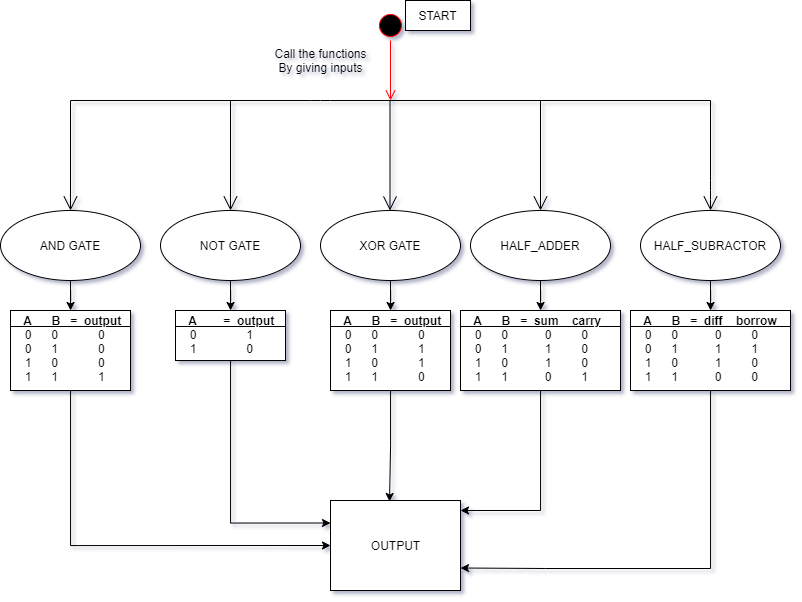

The diagram above was exported from draw.io. Its source (the exported page's mxGraphModel, read from the mxfile embedded in the PNG):
<mxGraphModel dx="1157" dy="656" grid="1" gridSize="10" guides="1" tooltips="1" connect="1" arrows="1" fold="1" page="1" pageScale="1" pageWidth="850" pageHeight="1100" math="0" shadow="0">
  <root>
    <mxCell id="0" />
    <mxCell id="1" parent="0" />
    <mxCell id="hmR06nTHujtsA6uwH54V-27" value="" style="edgeStyle=orthogonalEdgeStyle;rounded=0;orthogonalLoop=1;jettySize=auto;html=1;" edge="1" parent="1" source="hmR06nTHujtsA6uwH54V-3" target="hmR06nTHujtsA6uwH54V-22">
      <mxGeometry relative="1" as="geometry" />
    </mxCell>
    <mxCell id="hmR06nTHujtsA6uwH54V-3" value="AND GATE" style="ellipse;whiteSpace=wrap;html=1;" vertex="1" parent="1">
      <mxGeometry x="10" y="230" width="140" height="70" as="geometry" />
    </mxCell>
    <mxCell id="hmR06nTHujtsA6uwH54V-28" value="" style="edgeStyle=orthogonalEdgeStyle;rounded=0;orthogonalLoop=1;jettySize=auto;html=1;" edge="1" parent="1" source="hmR06nTHujtsA6uwH54V-4" target="hmR06nTHujtsA6uwH54V-23">
      <mxGeometry relative="1" as="geometry" />
    </mxCell>
    <mxCell id="hmR06nTHujtsA6uwH54V-4" value="NOT GATE" style="ellipse;whiteSpace=wrap;html=1;" vertex="1" parent="1">
      <mxGeometry x="170" y="230" width="140" height="70" as="geometry" />
    </mxCell>
    <mxCell id="hmR06nTHujtsA6uwH54V-29" value="" style="edgeStyle=orthogonalEdgeStyle;rounded=0;orthogonalLoop=1;jettySize=auto;html=1;" edge="1" parent="1" source="hmR06nTHujtsA6uwH54V-5" target="hmR06nTHujtsA6uwH54V-24">
      <mxGeometry relative="1" as="geometry" />
    </mxCell>
    <mxCell id="hmR06nTHujtsA6uwH54V-5" value="XOR GATE" style="ellipse;whiteSpace=wrap;html=1;" vertex="1" parent="1">
      <mxGeometry x="330" y="230" width="140" height="70" as="geometry" />
    </mxCell>
    <mxCell id="hmR06nTHujtsA6uwH54V-30" value="" style="edgeStyle=orthogonalEdgeStyle;rounded=0;orthogonalLoop=1;jettySize=auto;html=1;" edge="1" parent="1" source="hmR06nTHujtsA6uwH54V-6" target="hmR06nTHujtsA6uwH54V-25">
      <mxGeometry relative="1" as="geometry" />
    </mxCell>
    <mxCell id="hmR06nTHujtsA6uwH54V-6" value="HALF_ADDER" style="ellipse;whiteSpace=wrap;html=1;" vertex="1" parent="1">
      <mxGeometry x="480" y="230" width="140" height="70" as="geometry" />
    </mxCell>
    <mxCell id="hmR06nTHujtsA6uwH54V-31" value="" style="edgeStyle=orthogonalEdgeStyle;rounded=0;orthogonalLoop=1;jettySize=auto;html=1;" edge="1" parent="1" source="hmR06nTHujtsA6uwH54V-7" target="hmR06nTHujtsA6uwH54V-26">
      <mxGeometry relative="1" as="geometry" />
    </mxCell>
    <mxCell id="hmR06nTHujtsA6uwH54V-7" value="HALF_SUBRACTOR" style="ellipse;whiteSpace=wrap;html=1;" vertex="1" parent="1">
      <mxGeometry x="650" y="230" width="140" height="70" as="geometry" />
    </mxCell>
    <mxCell id="hmR06nTHujtsA6uwH54V-12" value="" style="endArrow=open;endFill=1;endSize=12;html=1;entryX=0.5;entryY=0;entryDx=0;entryDy=0;" edge="1" parent="1" target="hmR06nTHujtsA6uwH54V-3">
      <mxGeometry width="160" relative="1" as="geometry">
        <mxPoint x="80" y="120" as="sourcePoint" />
        <mxPoint x="530" y="260" as="targetPoint" />
      </mxGeometry>
    </mxCell>
    <mxCell id="hmR06nTHujtsA6uwH54V-13" value="" style="endArrow=open;endFill=1;endSize=12;html=1;entryX=0.5;entryY=0;entryDx=0;entryDy=0;" edge="1" parent="1" target="hmR06nTHujtsA6uwH54V-4">
      <mxGeometry width="160" relative="1" as="geometry">
        <mxPoint x="240" y="120" as="sourcePoint" />
        <mxPoint x="440" y="120" as="targetPoint" />
      </mxGeometry>
    </mxCell>
    <mxCell id="hmR06nTHujtsA6uwH54V-14" value="" style="endArrow=open;endFill=1;endSize=12;html=1;" edge="1" parent="1">
      <mxGeometry width="160" relative="1" as="geometry">
        <mxPoint x="399.5" y="120" as="sourcePoint" />
        <mxPoint x="399.5" y="230" as="targetPoint" />
      </mxGeometry>
    </mxCell>
    <mxCell id="hmR06nTHujtsA6uwH54V-15" value="" style="endArrow=open;endFill=1;endSize=12;html=1;entryX=0.5;entryY=0;entryDx=0;entryDy=0;" edge="1" parent="1" target="hmR06nTHujtsA6uwH54V-6">
      <mxGeometry width="160" relative="1" as="geometry">
        <mxPoint x="550" y="120" as="sourcePoint" />
        <mxPoint x="800" y="120" as="targetPoint" />
      </mxGeometry>
    </mxCell>
    <mxCell id="hmR06nTHujtsA6uwH54V-17" value="" style="ellipse;html=1;shape=startState;fillColor=#000000;strokeColor=#ff0000;" vertex="1" parent="1">
      <mxGeometry x="385" y="30" width="30" height="30" as="geometry" />
    </mxCell>
    <mxCell id="hmR06nTHujtsA6uwH54V-18" value="" style="edgeStyle=orthogonalEdgeStyle;html=1;verticalAlign=bottom;endArrow=open;endSize=8;strokeColor=#ff0000;" edge="1" source="hmR06nTHujtsA6uwH54V-17" parent="1">
      <mxGeometry relative="1" as="geometry">
        <mxPoint x="400" y="120" as="targetPoint" />
      </mxGeometry>
    </mxCell>
    <mxCell id="hmR06nTHujtsA6uwH54V-19" value="" style="endArrow=none;html=1;" edge="1" parent="1">
      <mxGeometry width="50" height="50" relative="1" as="geometry">
        <mxPoint x="80" y="120" as="sourcePoint" />
        <mxPoint x="720" y="120" as="targetPoint" />
        <Array as="points">
          <mxPoint x="330" y="120" />
        </Array>
      </mxGeometry>
    </mxCell>
    <mxCell id="hmR06nTHujtsA6uwH54V-20" value="START" style="whiteSpace=wrap;html=1;" vertex="1" parent="1">
      <mxGeometry x="415" y="20" width="65" height="30" as="geometry" />
    </mxCell>
    <mxCell id="hmR06nTHujtsA6uwH54V-21" value="Call the functions&lt;br&gt;By giving inputs" style="text;html=1;align=center;verticalAlign=middle;resizable=0;points=[];autosize=1;strokeColor=none;fillColor=none;" vertex="1" parent="1">
      <mxGeometry x="275" y="65" width="110" height="30" as="geometry" />
    </mxCell>
    <mxCell id="hmR06nTHujtsA6uwH54V-35" style="edgeStyle=orthogonalEdgeStyle;rounded=0;orthogonalLoop=1;jettySize=auto;html=1;entryX=0;entryY=0.5;entryDx=0;entryDy=0;" edge="1" parent="1" source="hmR06nTHujtsA6uwH54V-22" target="hmR06nTHujtsA6uwH54V-33">
      <mxGeometry relative="1" as="geometry">
        <Array as="points">
          <mxPoint x="80" y="565" />
        </Array>
      </mxGeometry>
    </mxCell>
    <mxCell id="hmR06nTHujtsA6uwH54V-22" value="&lt;p style=&quot;margin: 4px 0px 0px ; text-decoration: underline&quot;&gt;&lt;b&gt;&amp;nbsp; &amp;nbsp; A&amp;nbsp; &amp;nbsp; &amp;nbsp; B&amp;nbsp; &amp;nbsp;=&amp;nbsp; output&amp;nbsp; &amp;nbsp; &amp;nbsp; &amp;nbsp;&amp;nbsp;&lt;/b&gt;&lt;/p&gt;&lt;p style=&quot;margin: 0px ; margin-left: 8px&quot;&gt;&amp;nbsp; 0&amp;nbsp; &amp;nbsp; &amp;nbsp; 0&amp;nbsp; &amp;nbsp; &amp;nbsp; &amp;nbsp; &amp;nbsp; &amp;nbsp; 0&lt;/p&gt;&lt;p style=&quot;margin: 0px ; margin-left: 8px&quot;&gt;&amp;nbsp; 0&amp;nbsp; &amp;nbsp; &amp;nbsp; 1&amp;nbsp; &amp;nbsp; &amp;nbsp; &amp;nbsp; &amp;nbsp; &amp;nbsp; 0&lt;/p&gt;&lt;p style=&quot;margin: 0px ; margin-left: 8px&quot;&gt;&amp;nbsp; 1&amp;nbsp; &amp;nbsp; &amp;nbsp; 0&amp;nbsp; &amp;nbsp; &amp;nbsp; &amp;nbsp; &amp;nbsp; &amp;nbsp; 0&lt;/p&gt;&lt;p style=&quot;margin: 0px ; margin-left: 8px&quot;&gt;&amp;nbsp; 1&amp;nbsp; &amp;nbsp; &amp;nbsp; 1&amp;nbsp; &amp;nbsp; &amp;nbsp; &amp;nbsp; &amp;nbsp; &amp;nbsp; 1&amp;nbsp;&amp;nbsp;&lt;/p&gt;" style="verticalAlign=top;align=left;overflow=fill;fontSize=12;fontFamily=Helvetica;html=1;" vertex="1" parent="1">
      <mxGeometry x="20" y="330" width="120" height="80" as="geometry" />
    </mxCell>
    <mxCell id="hmR06nTHujtsA6uwH54V-36" style="edgeStyle=orthogonalEdgeStyle;rounded=0;orthogonalLoop=1;jettySize=auto;html=1;entryX=0;entryY=0.25;entryDx=0;entryDy=0;" edge="1" parent="1" source="hmR06nTHujtsA6uwH54V-23" target="hmR06nTHujtsA6uwH54V-33">
      <mxGeometry relative="1" as="geometry">
        <Array as="points">
          <mxPoint x="240" y="543" />
        </Array>
      </mxGeometry>
    </mxCell>
    <mxCell id="hmR06nTHujtsA6uwH54V-23" value="&lt;p style=&quot;margin: 4px 0px 0px ; text-decoration: underline&quot;&gt;&lt;b&gt;&amp;nbsp; &amp;nbsp; A&amp;nbsp; &amp;nbsp; &amp;nbsp; &amp;nbsp; =&amp;nbsp; output&amp;nbsp; &amp;nbsp; &amp;nbsp; &amp;nbsp;&amp;nbsp;&lt;/b&gt;&lt;/p&gt;&lt;p style=&quot;margin: 0px ; margin-left: 8px&quot;&gt;&amp;nbsp; 0&amp;nbsp; &amp;nbsp; &amp;nbsp; &amp;nbsp; &amp;nbsp; &amp;nbsp; &amp;nbsp; &amp;nbsp;1&lt;/p&gt;&lt;p style=&quot;margin: 0px ; margin-left: 8px&quot;&gt;&lt;span&gt;&amp;nbsp; 1&amp;nbsp; &amp;nbsp; &amp;nbsp; &amp;nbsp; &amp;nbsp; &amp;nbsp; &amp;nbsp; &amp;nbsp;0&lt;/span&gt;&lt;/p&gt;&lt;p style=&quot;margin: 0px ; margin-left: 8px&quot;&gt;&lt;br&gt;&lt;/p&gt;" style="verticalAlign=top;align=left;overflow=fill;fontSize=12;fontFamily=Helvetica;html=1;" vertex="1" parent="1">
      <mxGeometry x="185" y="330" width="110" height="50" as="geometry" />
    </mxCell>
    <mxCell id="hmR06nTHujtsA6uwH54V-39" style="edgeStyle=orthogonalEdgeStyle;rounded=0;orthogonalLoop=1;jettySize=auto;html=1;entryX=0.454;entryY=0.011;entryDx=0;entryDy=0;entryPerimeter=0;" edge="1" parent="1" source="hmR06nTHujtsA6uwH54V-24" target="hmR06nTHujtsA6uwH54V-33">
      <mxGeometry relative="1" as="geometry" />
    </mxCell>
    <mxCell id="hmR06nTHujtsA6uwH54V-24" value="&lt;p style=&quot;margin: 4px 0px 0px ; text-decoration: underline&quot;&gt;&lt;b&gt;&amp;nbsp; &amp;nbsp; A&amp;nbsp; &amp;nbsp; &amp;nbsp; B&amp;nbsp; &amp;nbsp;=&amp;nbsp; output&amp;nbsp; &amp;nbsp; &amp;nbsp; &amp;nbsp;&amp;nbsp;&lt;/b&gt;&lt;/p&gt;&lt;p style=&quot;margin: 0px ; margin-left: 8px&quot;&gt;&amp;nbsp; 0&amp;nbsp; &amp;nbsp; &amp;nbsp; 0&amp;nbsp; &amp;nbsp; &amp;nbsp; &amp;nbsp; &amp;nbsp; &amp;nbsp; 0&lt;/p&gt;&lt;p style=&quot;margin: 0px ; margin-left: 8px&quot;&gt;&amp;nbsp; 0&amp;nbsp; &amp;nbsp; &amp;nbsp; 1&amp;nbsp; &amp;nbsp; &amp;nbsp; &amp;nbsp; &amp;nbsp; &amp;nbsp; 1&lt;/p&gt;&lt;p style=&quot;margin: 0px ; margin-left: 8px&quot;&gt;&amp;nbsp; 1&amp;nbsp; &amp;nbsp; &amp;nbsp; 0&amp;nbsp; &amp;nbsp; &amp;nbsp; &amp;nbsp; &amp;nbsp; &amp;nbsp; 1&lt;/p&gt;&lt;p style=&quot;margin: 0px ; margin-left: 8px&quot;&gt;&amp;nbsp; 1&amp;nbsp; &amp;nbsp; &amp;nbsp; 1&amp;nbsp; &amp;nbsp; &amp;nbsp; &amp;nbsp; &amp;nbsp; &amp;nbsp; 0&amp;nbsp;&amp;nbsp;&lt;/p&gt;" style="verticalAlign=top;align=left;overflow=fill;fontSize=12;fontFamily=Helvetica;html=1;" vertex="1" parent="1">
      <mxGeometry x="340" y="330" width="120" height="80" as="geometry" />
    </mxCell>
    <mxCell id="hmR06nTHujtsA6uwH54V-37" style="edgeStyle=orthogonalEdgeStyle;rounded=0;orthogonalLoop=1;jettySize=auto;html=1;entryX=1;entryY=0.111;entryDx=0;entryDy=0;entryPerimeter=0;" edge="1" parent="1" source="hmR06nTHujtsA6uwH54V-25" target="hmR06nTHujtsA6uwH54V-33">
      <mxGeometry relative="1" as="geometry" />
    </mxCell>
    <mxCell id="hmR06nTHujtsA6uwH54V-25" value="&lt;p style=&quot;margin: 4px 0px 0px ; text-decoration: underline&quot;&gt;&lt;b&gt;&amp;nbsp; &amp;nbsp; A&amp;nbsp; &amp;nbsp; &amp;nbsp; B&amp;nbsp; &amp;nbsp;=&amp;nbsp; sum&amp;nbsp; &amp;nbsp; carry&amp;nbsp; &amp;nbsp; &amp;nbsp; &amp;nbsp;&amp;nbsp;&lt;/b&gt;&lt;/p&gt;&lt;p style=&quot;margin: 0px ; margin-left: 8px&quot;&gt;&amp;nbsp; 0&amp;nbsp; &amp;nbsp; &amp;nbsp; 0&amp;nbsp; &amp;nbsp; &amp;nbsp; &amp;nbsp; &amp;nbsp; &amp;nbsp;0&amp;nbsp; &amp;nbsp; &amp;nbsp; &amp;nbsp; &amp;nbsp;0&lt;/p&gt;&lt;p style=&quot;margin: 0px ; margin-left: 8px&quot;&gt;&amp;nbsp; 0&amp;nbsp; &amp;nbsp; &amp;nbsp; 1&amp;nbsp; &amp;nbsp; &amp;nbsp; &amp;nbsp; &amp;nbsp; &amp;nbsp;1&amp;nbsp; &amp;nbsp; &amp;nbsp; &amp;nbsp; &amp;nbsp;0&lt;/p&gt;&lt;p style=&quot;margin: 0px ; margin-left: 8px&quot;&gt;&amp;nbsp; 1&amp;nbsp; &amp;nbsp; &amp;nbsp; 0&amp;nbsp; &amp;nbsp; &amp;nbsp; &amp;nbsp; &amp;nbsp; &amp;nbsp;1&amp;nbsp; &amp;nbsp; &amp;nbsp; &amp;nbsp; &amp;nbsp;0&lt;/p&gt;&lt;p style=&quot;margin: 0px ; margin-left: 8px&quot;&gt;&amp;nbsp; 1&amp;nbsp; &amp;nbsp; &amp;nbsp; 1&amp;nbsp; &amp;nbsp; &amp;nbsp; &amp;nbsp; &amp;nbsp; &amp;nbsp;0&amp;nbsp; &amp;nbsp; &amp;nbsp; &amp;nbsp; &amp;nbsp;1&lt;/p&gt;" style="verticalAlign=top;align=left;overflow=fill;fontSize=12;fontFamily=Helvetica;html=1;" vertex="1" parent="1">
      <mxGeometry x="470" y="330" width="160" height="80" as="geometry" />
    </mxCell>
    <mxCell id="hmR06nTHujtsA6uwH54V-38" style="edgeStyle=orthogonalEdgeStyle;rounded=0;orthogonalLoop=1;jettySize=auto;html=1;entryX=1;entryY=0.75;entryDx=0;entryDy=0;" edge="1" parent="1" source="hmR06nTHujtsA6uwH54V-26" target="hmR06nTHujtsA6uwH54V-33">
      <mxGeometry relative="1" as="geometry">
        <Array as="points">
          <mxPoint x="720" y="588" />
          <mxPoint x="555" y="588" />
        </Array>
      </mxGeometry>
    </mxCell>
    <mxCell id="hmR06nTHujtsA6uwH54V-26" value="&lt;p style=&quot;margin: 4px 0px 0px ; text-decoration: underline&quot;&gt;&lt;b&gt;&amp;nbsp; &amp;nbsp; A&amp;nbsp; &amp;nbsp; &amp;nbsp; B&amp;nbsp; &amp;nbsp;=&amp;nbsp; diff&amp;nbsp; &amp;nbsp; borrow&amp;nbsp; &amp;nbsp; &amp;nbsp; &amp;nbsp;&amp;nbsp;&lt;/b&gt;&lt;/p&gt;&lt;p style=&quot;margin: 0px ; margin-left: 8px&quot;&gt;&amp;nbsp; 0&amp;nbsp; &amp;nbsp; &amp;nbsp; 0&amp;nbsp; &amp;nbsp; &amp;nbsp; &amp;nbsp; &amp;nbsp; &amp;nbsp;0&amp;nbsp; &amp;nbsp; &amp;nbsp; &amp;nbsp; &amp;nbsp;0&lt;/p&gt;&lt;p style=&quot;margin: 0px ; margin-left: 8px&quot;&gt;&amp;nbsp; 0&amp;nbsp; &amp;nbsp; &amp;nbsp; 1&amp;nbsp; &amp;nbsp; &amp;nbsp; &amp;nbsp; &amp;nbsp; &amp;nbsp;1&amp;nbsp; &amp;nbsp; &amp;nbsp; &amp;nbsp; &amp;nbsp;1&lt;/p&gt;&lt;p style=&quot;margin: 0px ; margin-left: 8px&quot;&gt;&amp;nbsp; 1&amp;nbsp; &amp;nbsp; &amp;nbsp; 0&amp;nbsp; &amp;nbsp; &amp;nbsp; &amp;nbsp; &amp;nbsp; &amp;nbsp;1&amp;nbsp; &amp;nbsp; &amp;nbsp; &amp;nbsp; &amp;nbsp;0&lt;/p&gt;&lt;p style=&quot;margin: 0px ; margin-left: 8px&quot;&gt;&amp;nbsp; 1&amp;nbsp; &amp;nbsp; &amp;nbsp; 1&amp;nbsp; &amp;nbsp; &amp;nbsp; &amp;nbsp; &amp;nbsp; &amp;nbsp;0&amp;nbsp; &amp;nbsp; &amp;nbsp; &amp;nbsp; &amp;nbsp;0&lt;/p&gt;" style="verticalAlign=top;align=left;overflow=fill;fontSize=12;fontFamily=Helvetica;html=1;" vertex="1" parent="1">
      <mxGeometry x="640" y="330" width="160" height="80" as="geometry" />
    </mxCell>
    <mxCell id="hmR06nTHujtsA6uwH54V-32" value="" style="endArrow=open;endFill=1;endSize=12;html=1;entryX=0.5;entryY=0;entryDx=0;entryDy=0;" edge="1" parent="1" target="hmR06nTHujtsA6uwH54V-7">
      <mxGeometry width="160" relative="1" as="geometry">
        <mxPoint x="720" y="120" as="sourcePoint" />
        <mxPoint x="880" y="120" as="targetPoint" />
        <Array as="points">
          <mxPoint x="720" y="210" />
        </Array>
      </mxGeometry>
    </mxCell>
    <mxCell id="hmR06nTHujtsA6uwH54V-33" value="OUTPUT" style="html=1;" vertex="1" parent="1">
      <mxGeometry x="340" y="520" width="130" height="90" as="geometry" />
    </mxCell>
  </root>
</mxGraphModel>